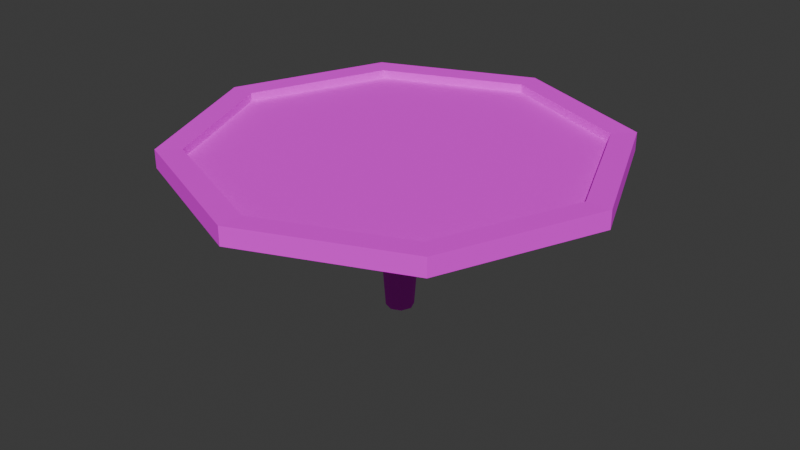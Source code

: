 # Source: table.blend  (saved by Blender 4.5.88; exported with 4.5.12 LTS)
import bpy
from mathutils import Matrix  # noqa: F401  (used for matrix-valued properties, if any)

bpy.ops.wm.read_factory_settings(use_empty=True)
scene = bpy.context.scene
scene.name = 'Scene'

# ---- collections
col_collection = bpy.data.collections.new('Collection'); scene.collection.children.link(col_collection)

# ---- images (referenced by path relative to the original .blend; pixels are not part of the script)
import os
ASSET_DIR = os.environ.get("B2B_ASSET_DIR", "")  # directory of the original .blend (textures are referenced by path, not embedded)
HERE = os.path.dirname(os.path.abspath(__file__))  # packed textures are extracted next to this script under _unpacked/

def load_image(name, relpath, width, height, colorspace="sRGB"):
    """Load a texture the original file referenced (path relative to the .blend, or extracted next to this script)."""
    p = next((c for c in (os.path.join(HERE, relpath), os.path.join(ASSET_DIR, relpath)) if relpath and os.path.exists(c)), "")
    if p:
        img = bpy.data.images.load(p, check_existing=True)
        img.name = name
    else:  # same state as the original file: an image datablock whose file is absent (Cycles renders it pink)
        img = bpy.data.images.new(name, width, height)
        img.source = "FILE"
        img.filepath = "//" + (relpath or name)
    img.colorspace_settings.name = colorspace
    return img
img_untitled = load_image('Untitled', 'table_tex.png', 1024, 1024, 'sRGB')

# ---- materials (node trees are filled in below, after node groups)
mat_material = bpy.data.materials.new('Material')
mat_material.alpha_threshold = 0.0
mat_material.roughness = 0.5
mat_material.line_color = (0.0, 0.0, 0.0, 1.0)

# ---- material node trees
mat_material.use_nodes = True; mat_material.node_tree.nodes.clear()
_N = mat_material.node_tree.nodes; _L = mat_material.node_tree.links
n0 = _N.new('ShaderNodeOutputMaterial'); n0.name = 'Material Output'; n0.location = (502, 82)
n1 = _N.new('ShaderNodeTexImage'); n1.name = 'Image Texture'; n1.location = (-115, 81)
n1.image = img_untitled
n1.interpolation = 'Closest'
n2 = _N.new('ShaderNodeBsdfPrincipled'); n2.name = 'Principled BSDF'; n2.location = (222, 82)
n2.inputs[1].default_value = 0.2818
n2.inputs[2].default_value = 1.0
_L.new(n2.outputs[0], n0.inputs[0])
_L.new(n1.outputs[0], n2.inputs[0])
n0.is_active_output = True

# ---- world
world_world = bpy.data.worlds.new('World'); scene.world = world_world
world_world.use_nodes = True; world_world.node_tree.nodes.clear()
_N = world_world.node_tree.nodes; _L = world_world.node_tree.links
n0 = _N.new('ShaderNodeOutputWorld'); n0.name = 'World Output'; n0.location = (200, 100)
n1 = _N.new('ShaderNodeBackground'); n1.name = 'Background'; n1.location = (-200, 100)
n1.inputs[0].default_value = (0.05088, 0.05088, 0.05088, 1.0)
_L.new(n1.outputs[0], n0.inputs[0])
n0.is_active_output = True
world_world.color = (0.05088, 0.05088, 0.05088)
world_world.sun_shadow_jitter_overblur = 0.0

# ---- meshes
me_cylinder = bpy.data.meshes.new('Cylinder')
me_cylinder.from_pydata([(-2.223e-09, 0.191, -0.191), (-3.91e-09, 0.3359, 1.891), (0.135, 0.135, -0.191), (0.2375, 0.2375, 1.891), (0.191, 0.0, -0.191), (0.3359, 0.0, 1.891), (0.135, -0.135, -0.191), (0.2375, -0.2375, 1.891), (-2.223e-09, -0.191, -0.191), (-3.91e-09, -0.3359, 1.891), (-0.135, -0.135, -0.191), (-0.2375, -0.2375, 1.891), (-0.191, 0.0, -0.191), (-0.3359, 0.0, 1.891), (-0.135, 0.135, -0.191), (-0.2375, 0.2375, 1.891), (2.13, 2.13, 1.914), (-3.682e-08, 3.012, 1.914), (3.012, -3.517e-09, 1.914), (2.13, -2.13, 1.914), (-3.682e-08, -3.012, 1.914), (-2.13, -2.13, 1.914), (-3.012, -3.517e-09, 1.914), (-2.13, 2.13, 1.914), (2.13, 2.13, 2.164), (-3.682e-08, 3.012, 2.164), (3.012, -3.517e-09, 2.164), (2.13, -2.13, 2.164), (-3.682e-08, -3.012, 2.164), (-2.13, -2.13, 2.164), (-3.012, -3.517e-09, 2.164), (-2.13, 2.13, 2.164), (1.891, 1.891, 2.156), (-2.935e-08, 2.675, 2.156), (2.675, 2.189e-10, 2.156), (1.891, -1.891, 2.156), (-2.935e-08, -2.675, 2.156), (-1.891, -1.891, 2.156), (-2.675, 2.189e-10, 2.156), (-1.891, 1.891, 2.156), (1.891, 1.891, 2.037), (-2.935e-08, 2.675, 2.037), (2.675, 2.189e-10, 2.037), (1.891, -1.891, 2.037), (-2.935e-08, -2.675, 2.037), (-1.891, -1.891, 2.037), (-2.675, 2.189e-10, 2.037), (-1.891, 1.891, 2.037)], [], [(0, 1, 3, 2), (2, 3, 5, 4), (4, 5, 7, 6), (6, 7, 9, 8), (8, 9, 11, 10), (10, 11, 13, 12), (1, 15, 23, 17), (12, 13, 15, 14), (14, 15, 1, 0), (33, 39, 47, 41), (23, 22, 30, 31), (3, 1, 17, 16), (7, 5, 18, 19), (13, 11, 21, 22), (9, 7, 19, 20), (15, 13, 22, 23), (5, 3, 16, 18), (11, 9, 20, 21), (28, 27, 35, 36), (21, 20, 28, 29), (19, 18, 26, 27), (16, 17, 25, 24), (17, 23, 31, 25), (22, 21, 29, 30), (20, 19, 27, 28), (18, 16, 24, 26), (26, 24, 32, 34), (31, 30, 38, 39), (29, 28, 36, 37), (27, 26, 34, 35), (24, 25, 33, 32), (25, 31, 39, 33), (30, 29, 37, 38), (40, 41, 47, 46, 45, 44, 43, 42), (38, 37, 45, 46), (36, 35, 43, 44), (34, 32, 40, 42), (39, 38, 46, 47), (37, 36, 44, 45), (35, 34, 42, 43), (32, 33, 41, 40)])
_uv = me_cylinder.uv_layers.new(name='UVMap')
_uv.uv.foreach_set('vector', [0.65, 0.7378, 0.65, 0.8951, 0.6106, 0.8951, 0.6106, 0.7378, 0.6106, 0.7378, 0.6106, 0.8951, 0.5713, 0.8951, 0.5713, 0.7378, 0.5713, 0.7378, 0.5713, 0.8951, 0.532, 0.8951, 0.532, 0.7378, 0.532, 0.7378, 0.532, 0.8951, 0.4926, 0.8951, 0.4926, 0.7378, 0.4926, 0.7378, 0.4926, 0.8951, 0.4533, 0.8951, 0.4533, 0.7378, 0.4533, 0.7378, 0.4533, 0.8951, 0.4139, 0.8951, 0.4139, 0.7378, 0.4764, 0.1957, 0.467, 0.1996, 0.3919, 0.1245, 0.4764, 0.08953, 0.4139, 0.7378, 0.4139, 0.8951, 0.3746, 0.8951, 0.3746, 0.7378, 0.3746, 0.7378, 0.3746, 0.8951, 0.3353, 0.8951, 0.3353, 0.7378, 0.5371, 0.5281, 0.6454, 0.6437, 0.6412, 0.6535, 0.5272, 0.5324, 0.06299, 0.6777, 0.3155, 0.9355, 0.3004, 0.9715, 0.02838, 0.6916, 0.4858, 0.1996, 0.4764, 0.1957, 0.4764, 0.08953, 0.5609, 0.1245, 0.4858, 0.2184, 0.4897, 0.209, 0.5959, 0.209, 0.5609, 0.2935, 0.4631, 0.209, 0.467, 0.2184, 0.3919, 0.2935, 0.3569, 0.209, 0.4764, 0.2223, 0.4858, 0.2184, 0.5609, 0.2935, 0.4764, 0.3285, 0.467, 0.1996, 0.4631, 0.209, 0.3569, 0.209, 0.3919, 0.1245, 0.4897, 0.209, 0.4858, 0.1996, 0.5609, 0.1245, 0.5959, 0.209, 0.467, 0.2184, 0.4764, 0.2223, 0.4764, 0.3285, 0.3919, 0.2935, 0.3057, 0.2981, 0.4533, 0.3592, 0.4367, 0.3758, 0.3057, 0.3215, 0.6764, 0.9353, 0.9322, 0.681, 0.9666, 0.6954, 0.6907, 0.9698, 0.9342, 0.3203, 0.6819, 0.06267, 0.6962, 0.02846, 0.9687, 0.3063, 0.3211, 0.06288, 0.06518, 0.317, 0.03088, 0.3026, 0.3069, 0.02846, 0.06518, 0.317, 0.06299, 0.6777, 0.02838, 0.6916, 0.03088, 0.3026, 0.3155, 0.9355, 0.6764, 0.9353, 0.6907, 0.9698, 0.3004, 0.9715, 0.9322, 0.681, 0.9342, 0.3203, 0.9687, 0.3063, 0.9666, 0.6954, 0.6819, 0.06267, 0.3211, 0.06288, 0.3069, 0.02846, 0.6962, 0.02846, 0.5144, 0.5068, 0.4533, 0.6543, 0.4367, 0.6378, 0.491, 0.5068, 0.1582, 0.6543, 0.0971, 0.5068, 0.1205, 0.5068, 0.1748, 0.6378, 0.1582, 0.3592, 0.3057, 0.2981, 0.3057, 0.3215, 0.1748, 0.3758, 0.4533, 0.3592, 0.5144, 0.5068, 0.491, 0.5068, 0.4367, 0.3758, 0.4533, 0.6543, 0.3057, 0.7154, 0.3057, 0.692, 0.4367, 0.6378, 0.3057, 0.7154, 0.1582, 0.6543, 0.1748, 0.6378, 0.3057, 0.692, 0.0971, 0.5068, 0.1582, 0.3592, 0.1748, 0.3758, 0.1205, 0.5068, 0.4249, 0.6259, 0.3057, 0.6752, 0.1866, 0.6259, 0.1373, 0.5068, 0.1866, 0.3877, 0.3057, 0.3383, 0.4249, 0.3877, 0.4742, 0.5068, 0.7985, 0.6529, 0.9044, 0.5427, 0.9146, 0.546, 0.8028, 0.6628, 0.8979, 0.3846, 0.8001, 0.2636, 0.8045, 0.2537, 0.9076, 0.3806, 0.647, 0.2587, 0.5373, 0.3694, 0.5272, 0.3657, 0.6426, 0.2489, 0.6454, 0.6437, 0.7985, 0.6529, 0.8028, 0.6628, 0.6412, 0.6535, 0.9044, 0.5427, 0.8979, 0.3846, 0.9076, 0.3806, 0.9146, 0.546, 0.8001, 0.2636, 0.647, 0.2587, 0.6426, 0.2489, 0.8045, 0.2537, 0.5373, 0.3694, 0.5371, 0.5281, 0.5272, 0.5324, 0.5272, 0.3657])
me_cylinder.materials.append(mat_material)
me_cylinder.update()

# ---- objects
ob_cylinder = bpy.data.objects.new('Cylinder', me_cylinder)

# ---- transforms, parenting, visibility, modifiers, constraints
ob_cylinder.location = (0.0, 0.0, 0.0)

# ---- collection membership
col_collection.objects.link(ob_cylinder)

# ---- scene / render settings (as saved in the file)
scene.frame_start = 1; scene.frame_end = 250; scene.frame_set(1)
scene.render.engine = 'CYCLES'
scene.cycles.bake_type = 'AO'
bpy.context.view_layer.update()

# ---- added for rendering (the .blend has no active camera and no usable light): camera, sun
cam_auto = bpy.data.cameras.new('AutoCamera')
cam_auto.lens = 50.0
cam_auto.sensor_width = 36.0
cam_auto.clip_end = 1000.0
ob_auto_camera = bpy.data.objects.new('AutoCamera', cam_auto)
scene.collection.objects.link(ob_auto_camera)
ob_auto_camera.location = (8.17849, -9.81419, 7.52935)
ob_auto_camera.rotation_euler = (1.09748, -7.21219e-08, 0.694738)
scene.camera = ob_auto_camera
light_auto_sun = bpy.data.lights.new('AutoSun', 'SUN')
light_auto_sun.energy = 3.0
light_auto_sun.angle = 0.0523599
ob_auto_sun = bpy.data.objects.new('AutoSun', light_auto_sun)
scene.collection.objects.link(ob_auto_sun)
ob_auto_sun.rotation_euler = (0.872665, 0.174533, 0.523599)
bpy.context.view_layer.update()
